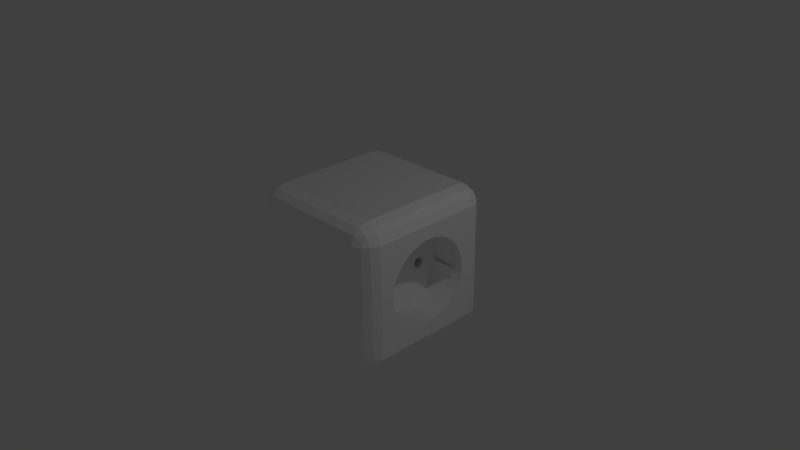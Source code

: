 # Source: sl-steckdose.blend  (saved by Blender 2.75.0; exported with 4.5.12 LTS)
import bpy
from mathutils import Matrix  # noqa: F401  (used for matrix-valued properties, if any)

bpy.ops.wm.read_factory_settings(use_empty=True)
scene = bpy.context.scene
scene.name = 'Scene'

# ---- collections
col_collection_1 = bpy.data.collections.new('Collection 1'); scene.collection.children.link(col_collection_1)

# ---- images (referenced by path relative to the original .blend; pixels are not part of the script)
import os
ASSET_DIR = os.environ.get("B2B_ASSET_DIR", "")  # directory of the original .blend (textures are referenced by path, not embedded)
HERE = os.path.dirname(os.path.abspath(__file__))  # packed textures are extracted next to this script under _unpacked/

def load_image(name, relpath, width, height, colorspace="sRGB"):
    """Load a texture the original file referenced (path relative to the .blend, or extracted next to this script)."""
    p = next((c for c in (os.path.join(HERE, relpath), os.path.join(ASSET_DIR, relpath)) if relpath and os.path.exists(c)), "")
    if p:
        img = bpy.data.images.load(p, check_existing=True)
        img.name = name
    else:  # same state as the original file: an image datablock whose file is absent (Cycles renders it pink)
        img = bpy.data.images.new(name, width, height)
        img.source = "FILE"
        img.filepath = "//" + (relpath or name)
    img.colorspace_settings.name = colorspace
    return img
img_sl_dust_png = load_image('sl-dust.png', 'sl-dust.png', 1024, 1024, 'sRGB')

# ---- materials (node trees are filled in below, after node groups)
mat_staubig = bpy.data.materials.new('staubig')
mat_staubig.alpha_threshold = 0.0
mat_staubig.diffuse_color = (0.2063, 0.002622, 0.00639, 1.0)
mat_staubig.specular_color = (0.35, 0.35, 0.35)
mat_staubig.roughness = 0.5
mat_staubig.specular_intensity = 1.0

# ---- material node trees
mat_staubig.use_nodes = True; mat_staubig.node_tree.nodes.clear()
_N = mat_staubig.node_tree.nodes; _L = mat_staubig.node_tree.links
n0 = _N.new('ShaderNodeMixShader'); n0.name = 'Mix Shader.002'; n0.location = (220, -274)
n1 = _N.new('ShaderNodeBsdfAnisotropic'); n1.name = 'Glossy BSDF.002'; n1.location = (-5, -360)
n1.distribution = 'BECKMANN'
n1.inputs[0].default_value = (1.0, 1.0, 1.0, 1.0)
n2 = _N.new('ShaderNodeMixShader'); n2.name = 'Mix Shader.001'; n2.location = (415, -130)
n3 = _N.new('ShaderNodeBsdfAnisotropic'); n3.name = 'Glossy BSDF'; n3.location = (-5, -197)
n3.distribution = 'GGX'
n3.inputs[0].default_value = (1.0, 1.0, 1.0, 1.0)
n4 = _N.new('ShaderNodeMapping'); n4.name = 'Mapping'; n4.location = (75, 686)
n4.inputs[3].default_value = (0.3, 0.3, 0.3)
n5 = _N.new('ShaderNodeTexImage'); n5.name = 'Image Texture.004'; n5.location = (365, 675)
n5.width = 140
n5.image = img_sl_dust_png
n5.projection = 'BOX'
n5.projection_blend = 0.3
n6 = _N.new('ShaderNodeTexCoord'); n6.name = 'Texture Coordinate'; n6.location = (-115, 668)
n7 = _N.new('ShaderNodeSeparateColor'); n7.name = 'Separate RGB'; n7.location = (-11, 830)
n8 = _N.new('ShaderNodeLayerWeight'); n8.name = 'Layer Weight.001'; n8.location = (-11, 960)
n9 = _N.new('ShaderNodeGamma'); n9.name = 'Gamma'; n9.location = (367, 807)
n9.inputs[1].default_value = 2.2
n10 = _N.new('ShaderNodeMix'); n10.name = 'Mix'; n10.location = (179, 882)
n10.data_type = 'RGBA'
n10.clamp_result = True
n10.inputs[0].default_value = 0.65
n11 = _N.new('ShaderNodeMix'); n11.name = 'Mix.006'; n11.location = (-198, 882)
n11.data_type = 'RGBA'
n11.clamp_result = True
n11.inputs[0].default_value = 1.0
n12 = _N.new('ShaderNodeNewGeometry'); n12.name = 'Geometry'; n12.location = (-379, 916)
n13 = _N.new('ShaderNodeMix'); n13.name = 'Mix.008'; n13.location = (599, 805)
n13.data_type = 'RGBA'
n13.blend_type = 'OVERLAY'
n13.inputs[0].default_value = 1.0
n14 = _N.new('ShaderNodeMath'); n14.name = 'Math.004'; n14.location = (55, -154)
n14.hide = True
n14.use_clamp = True
n14.inputs[0].default_value = 0.0
n15 = _N.new('ShaderNodeMath'); n15.name = 'Math.005'; n15.location = (-131, -293)
n15.hide = True
n15.use_clamp = True
n15.inputs[0].default_value = 0.1306
n16 = _N.new('ShaderNodeMath'); n16.name = 'Math.006'; n16.location = (-131, -455)
n16.hide = True
n16.use_clamp = True
n16.inputs[0].default_value = 0.3429
n17 = _N.new('NodeReroute'); n17.name = 'Reroute.010'; n17.location = (-211, -171)
n17.width = 16
n17.socket_idname = 'NodeSocketFloat'
n18 = _N.new('ShaderNodeBsdfAnisotropic'); n18.name = 'Glossy BSDF.001'; n18.location = (215, -115)
n18.distribution = 'GGX'
n18.inputs[0].default_value = (1.0, 1.0, 1.0, 1.0)
n19 = _N.new('ShaderNodeLayerWeight'); n19.name = 'Layer Weight.002'; n19.location = (-20, 239)
n19.inputs[0].default_value = 0.25
n20 = _N.new('ShaderNodeMath'); n20.name = 'Math.003'; n20.location = (460, 256)
n20.operation = 'MULTIPLY'
n21 = _N.new('ShaderNodeRGBCurve'); n21.name = 'RGB Curves'; n21.location = (170, 339)
_c = n21.mapping.curves[3]
while len(_c.points) > 2: _c.points.remove(_c.points[-1])
_c.points[0].location = (0.0, 0.0); _c.points[0].handle_type = 'AUTO'
_c.points[1].location = (0.74091, 0.25); _c.points[1].handle_type = 'AUTO'
_p = _c.points.new(1.0, 1.0); _p.handle_type = 'AUTO'
n21.mapping.update()
n22 = _N.new('NodeReroute'); n22.name = 'Reroute.005'; n22.location = (809, -22)
n22.width = 16
n22.socket_idname = 'NodeSocketShader'
n23 = _N.new('NodeReroute'); n23.name = 'Reroute.007'; n23.location = (809, -1)
n23.width = 16
n23.socket_idname = 'NodeSocketFloat'
n24 = _N.new('NodeReroute'); n24.name = 'Reroute.006'; n24.location = (809, -43)
n24.width = 16
n24.socket_idname = 'NodeSocketShader'
n25 = _N.new('NodeReroute'); n25.name = 'Reroute.002'; n25.location = (990, 378)
n25.width = 16
n25.socket_idname = 'NodeSocketFloat'
n26 = _N.new('NodeReroute'); n26.name = 'Reroute.001'; n26.location = (-209, 378)
n26.label = 'Roughness'
n26.width = 16
n26.socket_idname = 'NodeSocketFloat'
n27 = _N.new('ShaderNodeMath'); n27.name = 'Math.002'; n27.location = (789, 796)
n27.mute = True
n27.operation = 'MULTIPLY'
n27.use_clamp = True
n27.inputs[1].default_value = 2.0
n28 = _N.new('ShaderNodeBsdfDiffuse'); n28.name = 'Diffuse BSDF.002'; n28.location = (882, -73)
n28.label = 'Dust'
n28.inputs[0].default_value = (0.5443, 0.5443, 0.5443, 1.0)
n28.inputs[1].default_value = 1.0
n29 = _N.new('ShaderNodeOutputMaterial'); n29.name = 'Material Output'; n29.location = (1267, 85)
n30 = _N.new('ShaderNodeBsdfDiffuse'); n30.name = 'Diffuse BSDF.005'; n30.location = (215, 12)
n30.inputs[0].default_value = (1.0, 1.0, 1.0, 1.0)
n31 = _N.new('ShaderNodeMixShader'); n31.name = 'Mix Shader.005'; n31.location = (1077, 97)
n32 = _N.new('ShaderNodeMixShader'); n32.name = 'Mix Shader'; n32.location = (887, 55)
n32.label = 'Clean Material'
n33 = _N.new('ShaderNodeMath'); n33.name = 'Math'; n33.location = (0, 0)
n33.operation = 'POWER'
n34 = _N.new('ShaderNodeMath'); n34.name = 'Math.001'; n34.location = (0, 0)
n34.operation = 'POWER'
n35 = _N.new('ShaderNodeMath'); n35.name = 'Math.007'; n35.location = (0, 0)
n35.operation = 'POWER'
_L.new(n23.outputs[0], n32.inputs[0])
_L.new(n24.outputs[0], n32.inputs[2])
_L.new(n18.outputs[0], n2.inputs[1])
_L.new(n0.outputs[0], n2.inputs[2])
_L.new(n3.outputs[0], n0.inputs[1])
_L.new(n1.outputs[0], n0.inputs[2])
_L.new(n8.outputs[1], n10.inputs[6])
_L.new(n28.outputs[0], n31.inputs[2])
_L.new(n2.outputs[0], n24.inputs[0])
_L.new(n7.outputs[2], n10.inputs[7])
_L.new(n19.outputs[1], n21.inputs[1])
_L.new(n21.outputs[0], n20.inputs[0])
_L.new(n25.outputs[0], n31.inputs[0])
_L.new(n10.outputs[2], n9.inputs[0])
_L.new(n11.outputs[2], n7.inputs[0])
_L.new(n12.outputs[1], n11.inputs[7])
_L.new(n13.outputs[2], n27.inputs[0])
_L.new(n30.outputs[0], n22.inputs[0])
_L.new(n20.outputs[0], n23.inputs[0])
_L.new(n26.outputs[0], n17.inputs[0])
_L.new(n17.outputs[0], n14.inputs[1])
_L.new(n17.outputs[0], n15.inputs[1])
_L.new(n17.outputs[0], n16.inputs[1])
_L.new(n9.outputs[0], n13.inputs[6])
_L.new(n5.outputs[0], n13.inputs[7])
_L.new(n4.outputs[0], n5.inputs[0])
_L.new(n6.outputs[3], n4.inputs[0])
_L.new(n31.outputs[0], n29.inputs[0])
_L.new(n25.outputs[0], n26.inputs[0])
_L.new(n27.outputs[0], n25.inputs[0])
_L.new(n22.outputs[0], n31.inputs[1])
_L.new(n14.outputs[0], n33.inputs[0])
_L.new(n33.outputs[0], n18.inputs[1])
_L.new(n16.outputs[0], n34.inputs[0])
_L.new(n34.outputs[0], n1.inputs[1])
_L.new(n15.outputs[0], n35.inputs[0])
_L.new(n35.outputs[0], n3.inputs[1])
n29.is_active_output = True

# ---- world
world_world = bpy.data.worlds.new('World'); scene.world = world_world
world_world.color = (0.05088, 0.05088, 0.05088)
world_world.use_sun_shadow = False
world_world.sun_shadow_jitter_overblur = 0.0
world_world.cycles.sampling_method = 'MANUAL'
world_world.cycles.sample_map_resolution = 256

# ---- cameras
cam_camera = bpy.data.cameras.new('Camera')
cam_camera.clip_end = 100.0
cam_camera.lens = 35.0
cam_camera.sensor_width = 32.0
cam_camera.sensor_height = 18.0
cam_camera.ortho_scale = 7.314
cam_camera.dof.focus_distance = 0.0

# ---- lights
light_lamp = bpy.data.lights.new('Lamp', 'POINT')
light_lamp.transmission_factor = 0.0
light_lamp.cutoff_distance = 30.0
light_lamp.energy = 100.0
light_lamp.shadow_buffer_clip_start = 1.001
light_lamp.shadow_soft_size = 0.1
light_lamp.shadow_maximum_resolution = 0.006
light_lamp.use_absolute_resolution = True
light_lamp.cycles.use_multiple_importance_sampling = False

# ---- meshes
me_cylinder_001 = bpy.data.meshes.new('Cylinder.001')
me_cylinder_001.from_pydata([(9.512e-07, 4.483, 11.6), (9.512e-07, 4.483, 13.6), (0.1951, 4.463, 11.6), (0.1951, 4.463, 13.6), (0.3827, 4.407, 11.6), (0.3827, 4.407, 13.6), (0.5556, 4.314, 11.6), (0.5556, 4.314, 13.6), (0.7071, 4.19, 11.6), (0.7071, 4.19, 13.6), (0.8315, 4.038, 11.6), (0.8315, 4.038, 13.6), (0.9239, 3.865, 11.6), (0.9239, 3.865, 13.6), (0.9808, 3.678, 11.6), (0.9808, 3.678, 13.6), (1.0, 3.483, 11.6), (1.0, 3.483, 13.6), (0.9808, 3.288, 11.6), (0.9808, 3.288, 13.6), (0.9239, 3.1, 11.6), (0.9239, 3.1, 13.6), (0.8315, 2.927, 11.6), (0.8315, 2.927, 13.6), (0.7071, 2.776, 11.6), (0.7071, 2.776, 13.6), (0.5556, 2.651, 11.6), (0.5556, 2.651, 13.6), (0.3827, 2.559, 11.6), (0.3827, 2.559, 13.6), (0.1951, 2.502, 11.6), (0.1951, 2.502, 13.6), (6.254e-07, 2.483, 11.6), (6.254e-07, 2.483, 13.6), (-0.1951, 2.502, 11.6), (-0.1951, 2.502, 13.6), (-0.3827, 2.559, 11.6), (-0.3827, 2.559, 13.6), (-0.5556, 2.651, 11.6), (-0.5556, 2.651, 13.6), (-0.7071, 2.776, 11.6), (-0.7071, 2.776, 13.6), (-0.8315, 2.927, 11.6), (-0.8315, 2.927, 13.6), (-0.9239, 3.1, 11.6), (-0.9239, 3.1, 13.6), (-0.9808, 3.288, 11.6), (-0.9808, 3.288, 13.6), (-1.0, 3.483, 11.6), (-1.0, 3.483, 13.6), (-0.9808, 3.678, 11.6), (-0.9808, 3.678, 13.6), (-0.9239, 3.865, 11.6), (-0.9239, 3.865, 13.6), (-0.8315, 4.038, 11.6), (-0.8315, 4.038, 13.6), (-0.7071, 4.19, 11.6), (-0.7071, 4.19, 13.6), (-0.5556, 4.314, 11.6), (-0.5556, 4.314, 13.6), (-0.3827, 4.407, 11.6), (-0.3827, 4.407, 13.6), (-0.1951, 4.463, 11.6), (-0.1951, 4.463, 13.6)], [], [(0, 1, 3, 2), (2, 3, 5, 4), (4, 5, 7, 6), (6, 7, 9, 8), (8, 9, 11, 10), (10, 11, 13, 12), (12, 13, 15, 14), (14, 15, 17, 16), (16, 17, 19, 18), (18, 19, 21, 20), (20, 21, 23, 22), (22, 23, 25, 24), (24, 25, 27, 26), (26, 27, 29, 28), (28, 29, 31, 30), (30, 31, 33, 32), (32, 33, 35, 34), (34, 35, 37, 36), (36, 37, 39, 38), (38, 39, 41, 40), (40, 41, 43, 42), (42, 43, 45, 44), (44, 45, 47, 46), (46, 47, 49, 48), (48, 49, 51, 50), (50, 51, 53, 52), (52, 53, 55, 54), (54, 55, 57, 56), (56, 57, 59, 58), (58, 59, 61, 60), (3, 1, 63, 61, 59, 57, 55, 53, 51, 49, 47, 45, 43, 41, 39, 37, 35, 33, 31, 29, 27, 25, 23, 21, 19, 17, 15, 13, 11, 9, 7, 5), (62, 63, 1, 0), (60, 61, 63, 62), (0, 2, 4, 6, 8, 10, 12, 14, 16, 18, 20, 22, 24, 26, 28, 30, 32, 34, 36, 38, 40, 42, 44, 46, 48, 50, 52, 54, 56, 58, 60, 62)])
me_cylinder_001.use_remesh_preserve_volume = False
me_cylinder_001.use_remesh_preserve_attributes = False
me_cylinder_001.use_mirror_vertex_groups = False
me_cylinder_001.update()
me_cube_002 = bpy.data.meshes.new('Cube.002')
me_cube_002.from_pydata([(-1.0, -1.0, -1.0), (-1.0, -1.0, 1.0), (-1.0, 1.0, -1.0), (-1.0, 1.0, 1.0), (1.0, -1.0, -1.0), (1.0, -1.0, 1.0), (1.0, 1.0, -1.0), (1.0, 1.0, 1.0)], [], [(1, 3, 2, 0), (3, 7, 6, 2), (7, 5, 4, 6), (5, 1, 0, 4), (0, 2, 6, 4), (5, 7, 3, 1)])
me_cube_002.use_remesh_preserve_volume = False
me_cube_002.use_remesh_preserve_attributes = False
me_cube_002.use_mirror_vertex_groups = False
me_cube_002.update()
me_cube_001 = bpy.data.meshes.new('Cube.001')
me_cube_001.from_pydata([(0.4248, 0.5394, -0.3164), (0.4248, 0.5394, 0.3164), (0.4248, 0.7646, -0.3164), (0.4248, 0.7646, 0.3164), (0.8738, 0.5394, -0.3164), (0.8738, 0.5394, 0.3164), (0.8738, 0.7646, -0.3164), (0.8738, 0.7646, 0.3164)], [], [(1, 3, 2, 0), (3, 7, 6, 2), (7, 5, 4, 6), (5, 1, 0, 4), (0, 2, 6, 4), (5, 7, 3, 1)])
me_cube_001.materials.append(mat_staubig)
me_cube_001.use_remesh_preserve_volume = False
me_cube_001.use_remesh_preserve_attributes = False
me_cube_001.use_mirror_vertex_groups = False
me_cube_001.update()
me_cylinder = bpy.data.meshes.new('Cylinder')
me_cylinder.from_pydata([(0.0, 1.0, -1.0), (0.0, 1.0, 1.0), (0.1951, 0.9808, -1.0), (0.1951, 0.9808, 1.0), (0.3827, 0.9239, -1.0), (0.3827, 0.9239, 1.0), (0.5556, 0.8315, -1.0), (0.5556, 0.8315, 1.0), (0.7071, 0.7071, -1.0), (0.7071, 0.7071, 1.0), (0.8315, 0.5556, -1.0), (0.8315, 0.5556, 1.0), (0.9239, 0.3827, -1.0), (0.9239, 0.3827, 1.0), (0.9808, 0.1951, -1.0), (0.9808, 0.1951, 1.0), (1.0, 7.55e-08, -1.0), (1.0, 7.55e-08, 1.0), (0.9808, -0.1951, -1.0), (0.9808, -0.1951, 1.0), (0.9239, -0.3827, -1.0), (0.9239, -0.3827, 1.0), (0.8315, -0.5556, -1.0), (0.8315, -0.5556, 1.0), (0.7071, -0.7071, -1.0), (0.7071, -0.7071, 1.0), (0.5556, -0.8315, -1.0), (0.5556, -0.8315, 1.0), (0.3827, -0.9239, -1.0), (0.3827, -0.9239, 1.0), (0.1951, -0.9808, -1.0), (0.1951, -0.9808, 1.0), (-3.258e-07, -1.0, -1.0), (-3.258e-07, -1.0, 1.0), (-0.1951, -0.9808, -1.0), (-0.1951, -0.9808, 1.0), (-0.3827, -0.9239, -1.0), (-0.3827, -0.9239, 1.0), (-0.5556, -0.8315, -1.0), (-0.5556, -0.8315, 1.0), (-0.7071, -0.7071, -1.0), (-0.7071, -0.7071, 1.0), (-0.8315, -0.5556, -1.0), (-0.8315, -0.5556, 1.0), (-0.9239, -0.3827, -1.0), (-0.9239, -0.3827, 1.0), (-0.9808, -0.1951, -1.0), (-0.9808, -0.1951, 1.0), (-1.0, 9.656e-07, -1.0), (-1.0, 9.656e-07, 1.0), (-0.9808, 0.1951, -1.0), (-0.9808, 0.1951, 1.0), (-0.9239, 0.3827, -1.0), (-0.9239, 0.3827, 1.0), (-0.8315, 0.5556, -1.0), (-0.8315, 0.5556, 1.0), (-0.7071, 0.7071, -1.0), (-0.7071, 0.7071, 1.0), (-0.5556, 0.8315, -1.0), (-0.5556, 0.8315, 1.0), (-0.3827, 0.9239, -1.0), (-0.3827, 0.9239, 1.0), (-0.1951, 0.9808, -1.0), (-0.1951, 0.9808, 1.0)], [], [(0, 1, 3, 2), (2, 3, 5, 4), (4, 5, 7, 6), (6, 7, 9, 8), (8, 9, 11, 10), (10, 11, 13, 12), (12, 13, 15, 14), (14, 15, 17, 16), (16, 17, 19, 18), (18, 19, 21, 20), (20, 21, 23, 22), (22, 23, 25, 24), (24, 25, 27, 26), (26, 27, 29, 28), (28, 29, 31, 30), (30, 31, 33, 32), (32, 33, 35, 34), (34, 35, 37, 36), (36, 37, 39, 38), (38, 39, 41, 40), (40, 41, 43, 42), (42, 43, 45, 44), (44, 45, 47, 46), (46, 47, 49, 48), (48, 49, 51, 50), (50, 51, 53, 52), (52, 53, 55, 54), (54, 55, 57, 56), (56, 57, 59, 58), (58, 59, 61, 60), (3, 1, 63, 61, 59, 57, 55, 53, 51, 49, 47, 45, 43, 41, 39, 37, 35, 33, 31, 29, 27, 25, 23, 21, 19, 17, 15, 13, 11, 9, 7, 5), (62, 63, 1, 0), (60, 61, 63, 62), (0, 2, 4, 6, 8, 10, 12, 14, 16, 18, 20, 22, 24, 26, 28, 30, 32, 34, 36, 38, 40, 42, 44, 46, 48, 50, 52, 54, 56, 58, 60, 62)])
me_cylinder.use_remesh_preserve_volume = False
me_cylinder.use_remesh_preserve_attributes = False
me_cylinder.use_mirror_vertex_groups = False
me_cylinder.update()
me_cube = bpy.data.meshes.new('Cube')
me_cube.from_pydata([(0.954, 0.8785, -0.7674), (1.0, 0.7674, -0.7674), (0.954, 0.7674, -0.8785), (0.8937, 0.8857, -0.8857), (0.8785, 0.7674, -0.954), (0.7674, 0.7674, -1.0), (0.7674, 0.8785, -0.954), (0.8857, 0.8857, -0.8937), (0.8785, 0.954, -0.7674), (0.8857, 0.8937, -0.8857), (0.7674, 0.954, -0.8785), (0.7674, 1.0, -0.7674), (0.954, -0.7674, -0.8785), (1.0, -0.7674, -0.7674), (0.954, -0.8785, -0.7674), (0.8937, -0.8857, -0.8857), (0.8785, -0.954, -0.7674), (0.7674, -1.0, -0.7674), (0.7674, -0.954, -0.8785), (0.8857, -0.8937, -0.8857), (0.8785, -0.7674, -0.954), (0.8857, -0.8857, -0.8937), (0.7674, -0.8785, -0.954), (0.7674, -0.7674, -1.0), (-0.7674, -0.954, -0.8785), (-0.7674, -1.0, -0.7674), (-0.8785, -0.954, -0.7674), (-0.8857, -0.8937, -0.8857), (-0.954, -0.8785, -0.7674), (-1.0, -0.7674, -0.7674), (-0.954, -0.7674, -0.8785), (-0.8937, -0.8857, -0.8857), (-0.7674, -0.8785, -0.954), (-0.8857, -0.8857, -0.8937), (-0.8785, -0.7674, -0.954), (-0.7674, -0.7674, -1.0), (-0.8785, 0.954, -0.7674), (-0.7674, 1.0, -0.7674), (-0.7674, 0.954, -0.8785), (-0.8857, 0.8937, -0.8857), (-0.7674, 0.8785, -0.954), (-0.7674, 0.7674, -1.0), (-0.8785, 0.7674, -0.954), (-0.8857, 0.8857, -0.8937), (-0.954, 0.8785, -0.7674), (-0.8937, 0.8857, -0.8857), (-0.954, 0.7674, -0.8785), (-1.0, 0.7674, -0.7674), (0.8785, 0.954, 0.7674), (0.7674, 1.0, 0.7674), (0.7674, 0.954, 0.8785), (0.8857, 0.8937, 0.8857), (0.7674, 0.8785, 0.954), (0.7674, 0.7674, 1.0), (0.8785, 0.7674, 0.954), (0.8857, 0.8857, 0.8937), (0.954, 0.8785, 0.7674), (0.8937, 0.8857, 0.8857), (0.954, 0.7674, 0.8785), (1.0, 0.7674, 0.7674), (0.7674, -0.954, 0.8785), (0.7674, -1.0, 0.7674), (0.8785, -0.954, 0.7674), (0.8857, -0.8937, 0.8857), (0.954, -0.8785, 0.7674), (1.0, -0.7674, 0.7674), (0.954, -0.7674, 0.8785), (0.8937, -0.8857, 0.8857), (0.7674, -0.8785, 0.954), (0.8857, -0.8857, 0.8937), (0.8785, -0.7674, 0.954), (0.7674, -0.7674, 1.0), (-0.954, -0.7674, 0.8785), (-1.0, -0.7674, 0.7674), (-0.954, -0.8785, 0.7674), (-0.8937, -0.8857, 0.8857), (-0.8785, -0.954, 0.7674), (-0.7674, -1.0, 0.7674), (-0.7674, -0.954, 0.8785), (-0.8857, -0.8937, 0.8857), (-0.8785, -0.7674, 0.954), (-0.8857, -0.8857, 0.8937), (-0.7674, -0.8785, 0.954), (-0.7674, -0.7674, 1.0), (-0.954, 0.8785, 0.7674), (-1.0, 0.7674, 0.7674), (-0.954, 0.7674, 0.8785), (-0.8937, 0.8857, 0.8857), (-0.8785, 0.7674, 0.954), (-0.7674, 0.7674, 1.0), (-0.7674, 0.8785, 0.954), (-0.8857, 0.8857, 0.8937), (-0.8785, 0.954, 0.7674), (-0.8857, 0.8937, 0.8857), (-0.7674, 0.954, 0.8785), (-0.7674, 1.0, 0.7674)], [], [(15, 19, 21), (27, 31, 33), (44, 84, 92, 36), (68, 82, 78, 60), (5, 23, 35, 41), (2, 12, 20, 4), (14, 64, 62, 16), (26, 76, 74, 28), (51, 55, 57), (50, 94, 90, 52), (80, 88, 86, 72), (87, 91, 93), (1, 59, 65, 13), (49, 11, 37, 95), (3, 7, 9), (17, 61, 77, 25), (18, 24, 32, 22), (29, 73, 85, 47), (30, 46, 42, 34), (39, 43, 45), (53, 89, 83, 71), (54, 70, 66, 58), (63, 67, 69), (75, 79, 81), (6, 40, 38, 10), (0, 1, 2, 3), (4, 5, 6, 7), (8, 9, 10, 11), (12, 13, 14, 15), (16, 17, 18, 19), (20, 21, 22, 23), (24, 25, 26, 27), (28, 29, 30, 31), (32, 33, 34, 35), (36, 37, 38, 39), (40, 41, 42, 43), (44, 45, 46, 47), (48, 49, 50, 51), (52, 53, 54, 55), (56, 57, 58, 59), (60, 61, 62, 63), (64, 65, 66, 67), (68, 69, 70, 71), (72, 73, 74, 75), (76, 77, 78, 79), (80, 81, 82, 83), (84, 85, 86, 87), (88, 89, 90, 91), (92, 93, 94, 95), (8, 0, 3, 9), (2, 4, 7, 3), (6, 10, 9, 7), (20, 12, 15, 21), (14, 16, 19, 15), (18, 22, 21, 19), (32, 24, 27, 33), (26, 28, 31, 27), (30, 34, 33, 31), (44, 36, 39, 45), (38, 40, 43, 39), (42, 46, 45, 43), (56, 48, 51, 57), (50, 52, 55, 51), (54, 58, 57, 55), (68, 60, 63, 69), (62, 64, 67, 63), (66, 70, 69, 67), (80, 72, 75, 81), (74, 76, 79, 75), (78, 82, 81, 79), (92, 84, 87, 93), (86, 88, 91, 87), (90, 94, 93, 91), (1, 13, 12, 2), (23, 5, 4, 20), (5, 41, 40, 6), (37, 11, 10, 38), (11, 49, 48, 8), (59, 1, 0, 56), (17, 25, 24, 18), (35, 23, 22, 32), (13, 65, 64, 14), (61, 17, 16, 62), (29, 47, 46, 30), (41, 35, 34, 42), (25, 77, 76, 26), (73, 29, 28, 74), (47, 85, 84, 44), (95, 37, 36, 92), (53, 71, 70, 54), (65, 59, 58, 66), (49, 95, 94, 50), (89, 53, 52, 90), (71, 83, 82, 68), (77, 61, 60, 78), (83, 89, 88, 80), (85, 73, 72, 86), (8, 48, 56, 0)])
me_cube.materials.append(mat_staubig)
me_cube.use_remesh_preserve_volume = False
me_cube.use_remesh_preserve_attributes = False
me_cube.use_mirror_vertex_groups = False
me_cube.update()

# ---- objects
ob_cylinder_001 = bpy.data.objects.new('Cylinder.001', me_cylinder_001)
ob_cube_002 = bpy.data.objects.new('Cube.002', me_cube_002)
ob_cube_001 = bpy.data.objects.new('Cube.001', me_cube_001)
ob_cylinder = bpy.data.objects.new('Cylinder', me_cylinder)
ob_cube = bpy.data.objects.new('Cube', me_cube)
ob_lamp = bpy.data.objects.new('Lamp', light_lamp)
ob_camera = bpy.data.objects.new('Camera', cam_camera)

# ---- transforms, parenting, visibility, modifiers, constraints
ob_cylinder_001.location = (-3.33, 0.0, 0.0)
ob_cylinder_001.rotation_euler = (-0.0, 1.571, 0.0)
ob_cylinder_001.scale = (0.07525, 0.07525, 0.2868)
ob_cylinder_001.hide_viewport = True
ob_cylinder_001.hide_render = True
ob_cylinder_001.lineart.crease_threshold = 0.0
_m = ob_cylinder_001.modifiers.new('Mirror', 'MIRROR')
_m.use_axis = (False, True, False)
ob_cube_002.location = (0.6572, 0.3575, 0.0)
ob_cube_002.scale = (0.232, 0.232, 0.06624)
ob_cube_002.hide_viewport = True
ob_cube_002.hide_render = True
ob_cube_002.lineart.crease_threshold = 0.0
ob_cube_001.location = (-5.96e-08, -5.96e-08, 0.0)
ob_cube_001.lineart.crease_threshold = 0.0
_m = ob_cube_001.modifiers.new('Boolean', 'BOOLEAN')
_m.object = ob_cube_002
_m.solver = 'FAST'
_m = ob_cube_001.modifiers.new('Mirror', 'MIRROR')
_m.use_axis = (False, True, False)
_m.use_mirror_merge = False
ob_cylinder.location = (1.143, 0.0, 0.0)
ob_cylinder.rotation_euler = (-0.0, 1.571, 0.0)
ob_cylinder.scale = (0.5843, 0.5843, 0.5843)
ob_cylinder.hide_viewport = True
ob_cylinder.hide_render = True
ob_cylinder.lineart.crease_threshold = 0.0
ob_cube.location = (0.0, 0.0, 0.0)
ob_cube.lock_rotations_4d = False
ob_cube.empty_display_type = 'ARROWS'
ob_cube.lineart.crease_threshold = 0.0
_m = ob_cube.modifiers.new('Boolean', 'BOOLEAN')
_m.object = ob_cylinder
_m.solver = 'FAST'
_m = ob_cube.modifiers.new('Boolean.001', 'BOOLEAN')
_m.object = ob_cylinder_001
_m.solver = 'FAST'
ob_lamp.location = (4.076, 1.005, 5.904)
ob_lamp.rotation_euler = (0.6503, 0.05522, 1.866)
ob_lamp.lock_rotations_4d = False
ob_lamp.empty_display_type = 'ARROWS'
ob_lamp.color = (0.0, 0.0, 0.0, 0.0)
ob_lamp.lineart.crease_threshold = 0.0
ob_camera.location = (7.481, -6.508, 5.344)
ob_camera.rotation_euler = (1.109, 0.01082, 0.8149)
ob_camera.lock_rotations_4d = False
ob_camera.empty_display_type = 'ARROWS'
ob_camera.color = (0.0, 0.0, 0.0, 0.0)
ob_camera.display_type = 'WIRE'
ob_camera.lineart.crease_threshold = 0.0

# ---- collection membership
col_collection_1.objects.link(ob_cylinder_001)
col_collection_1.objects.link(ob_cube_002)
col_collection_1.objects.link(ob_cube_001)
col_collection_1.objects.link(ob_cylinder)
col_collection_1.objects.link(ob_cube)
col_collection_1.objects.link(ob_lamp)
col_collection_1.objects.link(ob_camera)

# ---- scene / render settings (as saved in the file)
scene.camera = ob_camera
scene.frame_start = 1; scene.frame_end = 250; scene.frame_set(1)
scene.render.engine = 'CYCLES'
scene.render.resolution_percentage = 50
scene.render.dither_intensity = 0.0
scene.cycles.use_denoising = False
scene.cycles.samples = 10
scene.cycles.sampling_pattern = 'TABULATED_SOBOL'
scene.cycles.light_sampling_threshold = 0.0
scene.cycles.use_adaptive_sampling = False
scene.cycles.use_light_tree = False
scene.cycles.blur_glossy = 0.0
scene.cycles.pixel_filter_type = 'GAUSSIAN'
scene.cycles.sample_clamp_indirect = 0.0
scene.view_settings.view_transform = 'Standard'
bpy.context.view_layer.update()
